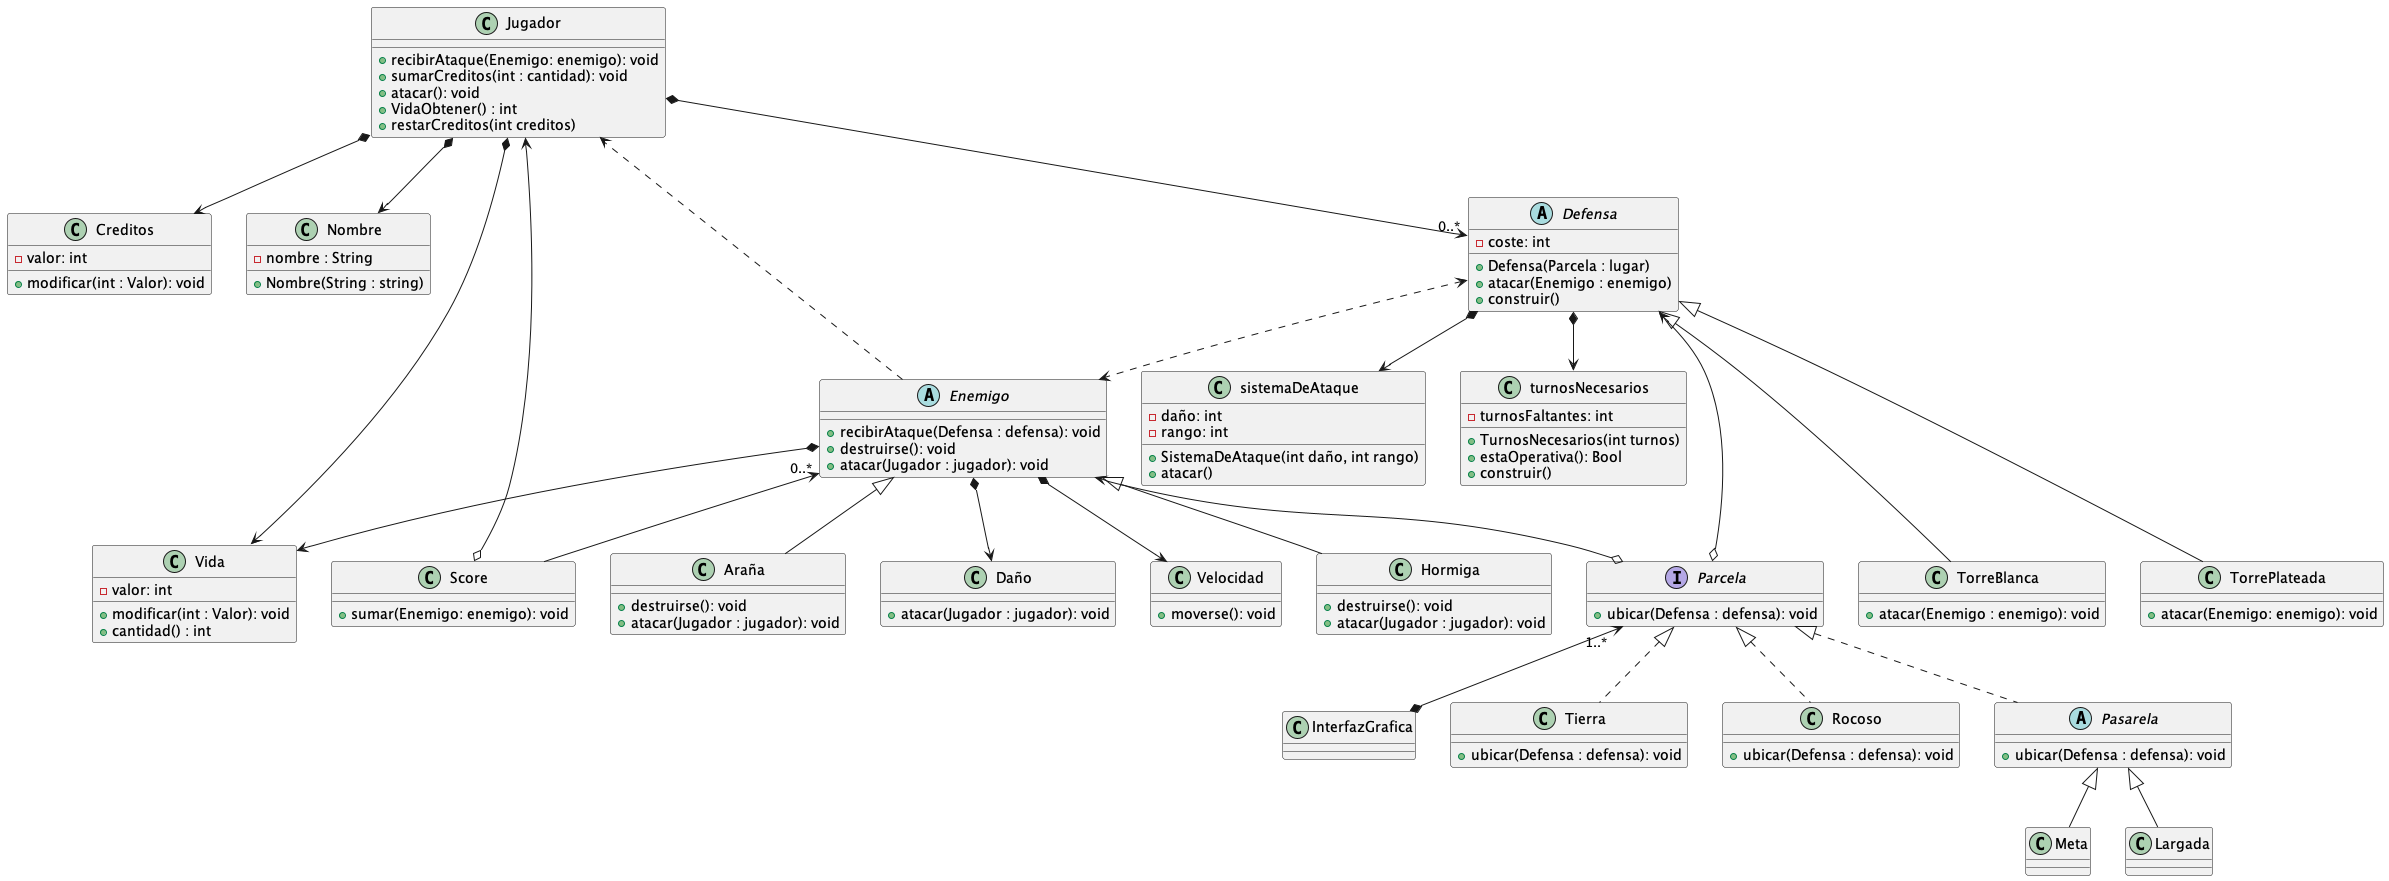

The diagram above was rendered by PlantUML. Its source (embedded in the PNG):
@startuml
'https://plantuml.com/class-diagram

class Jugador {
    +recibirAtaque(Enemigo: enemigo): void
    +sumarCreditos(int : cantidad): void
    +atacar(): void
    +VidaObtener() : int
    +restarCreditos(int creditos)
}

class Creditos {
    -valor: int
    +modificar(int : Valor): void
}

class Nombre {
    -nombre : String
    +Nombre(String : string)
}

class Vida {
    -valor: int
    +modificar(int : Valor): void
    +cantidad() : int
}

class Score {
    +sumar(Enemigo: enemigo): void
}

abstract class Defensa {
    -coste: int
    +Defensa(Parcela : lugar)
    +atacar(Enemigo : enemigo)
    +construir()
}

class sistemaDeAtaque{
    -daño: int
    -rango: int
    +SistemaDeAtaque(int daño, int rango)
    +atacar()
}

class turnosNecesarios{
    -turnosFaltantes: int
    +TurnosNecesarios(int turnos)
    +estaOperativa(): Bool
    +construir()
}

class TorreBlanca{
    +atacar(Enemigo : enemigo): void
}

class TorrePlateada{
    +atacar(Enemigo: enemigo): void
}


interface Parcela {
    +ubicar(Defensa : defensa): void
}

class InterfazGrafica {}

class Tierra {
    +ubicar(Defensa : defensa): void
}

class Rocoso {
    +ubicar(Defensa : defensa): void
}

abstract class Pasarela {
    +ubicar(Defensa : defensa): void
}

class Meta {}
class Largada {}

abstract class Enemigo {
    +recibirAtaque(Defensa : defensa): void
    +destruirse(): void
    +atacar(Jugador : jugador): void
}

class Hormiga {
    +destruirse(): void
    +atacar(Jugador : jugador): void
}

class Araña {
    +destruirse(): void
    +atacar(Jugador : jugador): void
}

class Daño {
    +atacar(Jugador : jugador): void
}

class Velocidad {
    +moverse(): void
}

Jugador  *-->  Creditos
Jugador  *-->  Nombre
Jugador  *-->  Vida
Jugador  *--> "0..*" Defensa
Score  o-->  Jugador

Defensa <|--- TorreBlanca
Defensa <|--- TorrePlateada
Defensa <..> Enemigo
Defensa *--> sistemaDeAtaque
Defensa *--> turnosNecesarios

Parcela o--> Defensa
Parcela "1..*" <--*  InterfazGrafica
Parcela <|.. Tierra
Parcela <|.. Rocoso
Parcela <|.. Pasarela

Pasarela <|-- Meta
Pasarela <|-- Largada

Enemigo <|-- Hormiga
Enemigo <|-- Araña
Enemigo *--> Daño
Enemigo *--> Velocidad
Enemigo "0..*" <--  Score
Enemigo ..> Jugador
Enemigo *--> Vida
Enemigo <--o Parcela




@enduml